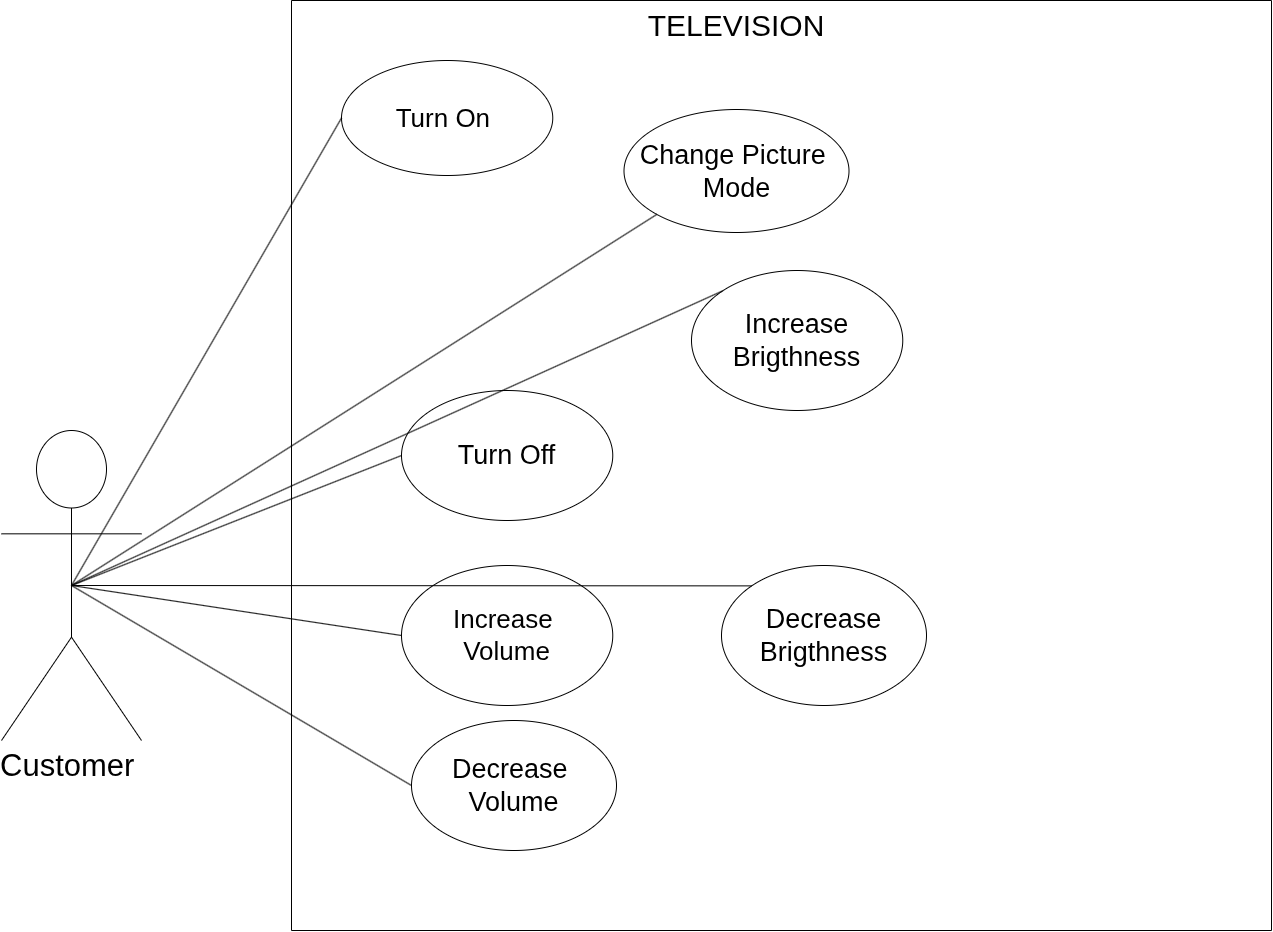

The diagram above was exported from draw.io. Its source (the exported page's mxGraphModel, read from the mxfile embedded in the PNG):
<mxGraphModel dx="1693" dy="1204" grid="1" gridSize="10" guides="1" tooltips="1" connect="1" arrows="1" fold="1" page="1" pageScale="1" pageWidth="4681" pageHeight="3300" math="0" shadow="0">
  <root>
    <mxCell id="0" />
    <mxCell id="1" parent="0" />
    <mxCell id="uFq3HELlML6PGFVzbzey-8" parent="1" style="swimlane;startSize=0;" value="" vertex="1">
      <mxGeometry height="930" width="980" x="460" y="500" as="geometry">
        <mxRectangle height="40" width="50" x="390" y="160" as="alternateBounds" />
      </mxGeometry>
    </mxCell>
    <mxCell id="uFq3HELlML6PGFVzbzey-10" parent="uFq3HELlML6PGFVzbzey-8" style="text;html=1;whiteSpace=wrap;strokeColor=none;fillColor=none;align=center;verticalAlign=middle;rounded=0;" value="&lt;font style=&quot;font-size: 30px;&quot;&gt;TELEVISION&lt;/font&gt;" vertex="1">
      <mxGeometry height="30" width="150" x="370" y="10" as="geometry" />
    </mxCell>
    <mxCell id="uFq3HELlML6PGFVzbzey-11" parent="uFq3HELlML6PGFVzbzey-8" style="ellipse;whiteSpace=wrap;html=1;" value="&lt;font style=&quot;font-size: 27px;&quot;&gt;Decrease&lt;/font&gt;&lt;div&gt;&lt;font style=&quot;font-size: 27px;&quot;&gt;Brigthness&lt;/font&gt;&lt;/div&gt;" vertex="1">
      <mxGeometry height="140" width="205" x="430" y="565" as="geometry" />
    </mxCell>
    <mxCell id="uFq3HELlML6PGFVzbzey-14" parent="uFq3HELlML6PGFVzbzey-8" style="ellipse;whiteSpace=wrap;html=1;" value="&lt;span style=&quot;font-size: 27px;&quot;&gt;Decrease&amp;nbsp;&lt;/span&gt;&lt;div&gt;&lt;span style=&quot;font-size: 27px;&quot;&gt;Volume&lt;/span&gt;&lt;/div&gt;" vertex="1">
      <mxGeometry height="130" width="205" x="120" y="720" as="geometry" />
    </mxCell>
    <mxCell id="uFq3HELlML6PGFVzbzey-13" parent="uFq3HELlML6PGFVzbzey-8" style="ellipse;whiteSpace=wrap;html=1;" value="&lt;span style=&quot;font-size: 27px;&quot;&gt;Turn Off&lt;/span&gt;" vertex="1">
      <mxGeometry height="130" width="211.25" x="110" y="390" as="geometry" />
    </mxCell>
    <mxCell id="uFq3HELlML6PGFVzbzey-12" parent="uFq3HELlML6PGFVzbzey-8" style="ellipse;whiteSpace=wrap;html=1;" value="&lt;span style=&quot;font-size: 26px;&quot;&gt;Turn On&amp;nbsp;&lt;/span&gt;" vertex="1">
      <mxGeometry height="115" width="211.25" x="50" y="60" as="geometry" />
    </mxCell>
    <mxCell id="uFq3HELlML6PGFVzbzey-17" parent="uFq3HELlML6PGFVzbzey-8" style="ellipse;whiteSpace=wrap;html=1;" value="&lt;span style=&quot;font-size: 27px;&quot;&gt;Change Picture&amp;nbsp;&lt;/span&gt;&lt;div&gt;&lt;span style=&quot;font-size: 27px;&quot;&gt;Mode&lt;/span&gt;&lt;/div&gt;" vertex="1">
      <mxGeometry height="123" width="225" x="332.5" y="109" as="geometry" />
    </mxCell>
    <mxCell id="uFq3HELlML6PGFVzbzey-16" parent="uFq3HELlML6PGFVzbzey-8" style="ellipse;whiteSpace=wrap;html=1;" value="&lt;span style=&quot;font-size: 27px;&quot;&gt;Increase&lt;/span&gt;&lt;div&gt;&lt;span style=&quot;font-size: 27px;&quot;&gt;Brigthness&lt;/span&gt;&lt;/div&gt;" vertex="1">
      <mxGeometry height="140" width="211.25" x="400" y="270" as="geometry" />
    </mxCell>
    <mxCell id="uFq3HELlML6PGFVzbzey-15" parent="uFq3HELlML6PGFVzbzey-8" style="ellipse;whiteSpace=wrap;html=1;" value="&lt;font style=&quot;font-size: 26px;&quot;&gt;Increase&amp;nbsp;&lt;/font&gt;&lt;div&gt;&lt;font style=&quot;font-size: 26px;&quot;&gt;Volume&lt;/font&gt;&lt;/div&gt;" vertex="1">
      <mxGeometry height="140" width="211.25" x="110" y="565" as="geometry" />
    </mxCell>
    <mxCell id="uFq3HELlML6PGFVzbzey-24" parent="1" style="shape=umlActor;verticalLabelPosition=bottom;verticalAlign=top;html=1;labelPerimeter=1;fontSize=31;" value="Customer&amp;nbsp;" vertex="1">
      <mxGeometry height="310" width="140" x="170" y="930" as="geometry" />
    </mxCell>
    <mxCell id="uFq3HELlML6PGFVzbzey-40" edge="1" parent="1" source="uFq3HELlML6PGFVzbzey-24" style="endArrow=none;html=1;rounded=0;defaultLabelBackgroundColor=page;exitX=0.5;exitY=0.5;exitDx=0;exitDy=0;exitPerimeter=0;entryX=0;entryY=0.5;entryDx=0;entryDy=0;" target="uFq3HELlML6PGFVzbzey-13" value="">
      <mxGeometry height="50" relative="1" width="50" as="geometry">
        <mxPoint x="1450" y="1120" as="sourcePoint" />
        <mxPoint x="1500" y="1070" as="targetPoint" />
      </mxGeometry>
    </mxCell>
    <mxCell id="uFq3HELlML6PGFVzbzey-42" edge="1" parent="1" source="uFq3HELlML6PGFVzbzey-24" style="endArrow=none;html=1;rounded=0;defaultLabelBackgroundColor=page;exitX=0.5;exitY=0.5;exitDx=0;exitDy=0;exitPerimeter=0;entryX=0;entryY=0.5;entryDx=0;entryDy=0;" target="uFq3HELlML6PGFVzbzey-12" value="">
      <mxGeometry height="50" relative="1" width="50" as="geometry">
        <mxPoint x="1450" y="1120" as="sourcePoint" />
        <mxPoint x="1500" y="1070" as="targetPoint" />
      </mxGeometry>
    </mxCell>
    <mxCell id="uFq3HELlML6PGFVzbzey-43" edge="1" parent="1" source="uFq3HELlML6PGFVzbzey-24" style="endArrow=none;html=1;rounded=0;defaultLabelBackgroundColor=page;exitX=0.5;exitY=0.5;exitDx=0;exitDy=0;exitPerimeter=0;entryX=0;entryY=0.5;entryDx=0;entryDy=0;" target="uFq3HELlML6PGFVzbzey-15" value="">
      <mxGeometry height="50" relative="1" width="50" as="geometry">
        <mxPoint x="1450" y="1120" as="sourcePoint" />
        <mxPoint x="1500" y="1070" as="targetPoint" />
      </mxGeometry>
    </mxCell>
    <mxCell id="uFq3HELlML6PGFVzbzey-44" edge="1" parent="1" source="uFq3HELlML6PGFVzbzey-24" style="endArrow=none;html=1;rounded=0;defaultLabelBackgroundColor=page;exitX=0.5;exitY=0.5;exitDx=0;exitDy=0;exitPerimeter=0;entryX=0;entryY=0.5;entryDx=0;entryDy=0;" target="uFq3HELlML6PGFVzbzey-14" value="">
      <mxGeometry height="50" relative="1" width="50" as="geometry">
        <mxPoint x="920" y="1060" as="sourcePoint" />
        <mxPoint x="1250" y="1348" as="targetPoint" />
      </mxGeometry>
    </mxCell>
    <mxCell id="uFq3HELlML6PGFVzbzey-45" edge="1" parent="1" source="uFq3HELlML6PGFVzbzey-24" style="endArrow=none;html=1;rounded=0;defaultLabelBackgroundColor=page;exitX=0.5;exitY=0.5;exitDx=0;exitDy=0;exitPerimeter=0;entryX=0;entryY=1;entryDx=0;entryDy=0;" target="uFq3HELlML6PGFVzbzey-17" value="">
      <mxGeometry height="50" relative="1" width="50" as="geometry">
        <Array as="points" />
        <mxPoint x="800" y="1070" as="sourcePoint" />
        <mxPoint x="1130" y="1358" as="targetPoint" />
      </mxGeometry>
    </mxCell>
    <mxCell id="uFq3HELlML6PGFVzbzey-47" edge="1" parent="1" source="uFq3HELlML6PGFVzbzey-24" style="endArrow=none;html=1;rounded=0;defaultLabelBackgroundColor=page;exitX=0.5;exitY=0.5;exitDx=0;exitDy=0;exitPerimeter=0;entryX=0;entryY=0;entryDx=0;entryDy=0;" target="uFq3HELlML6PGFVzbzey-11" value="">
      <mxGeometry height="50" relative="1" width="50" as="geometry">
        <mxPoint x="1170" y="1270" as="sourcePoint" />
        <mxPoint x="1500" y="1558" as="targetPoint" />
      </mxGeometry>
    </mxCell>
    <mxCell id="uFq3HELlML6PGFVzbzey-49" edge="1" parent="1" source="uFq3HELlML6PGFVzbzey-24" style="endArrow=none;html=1;rounded=0;defaultLabelBackgroundColor=page;exitX=0.5;exitY=0.5;exitDx=0;exitDy=0;exitPerimeter=0;entryX=0;entryY=0;entryDx=0;entryDy=0;" target="uFq3HELlML6PGFVzbzey-16" value="">
      <mxGeometry height="50" relative="1" width="50" as="geometry">
        <mxPoint x="1070" y="1020" as="sourcePoint" />
        <mxPoint x="1400" y="1308" as="targetPoint" />
      </mxGeometry>
    </mxCell>
  </root>
</mxGraphModel>